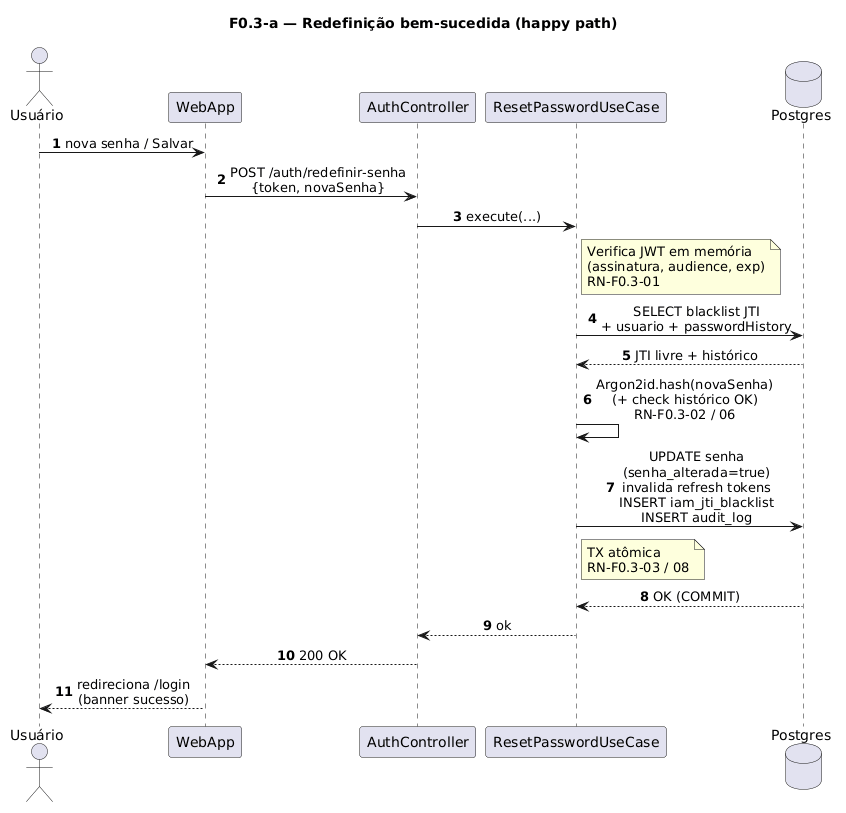

The diagram above was rendered by PlantUML. Its source (embedded in the PNG):
@startuml
title F0.3-a — Redefinição bem-sucedida (happy path)
skinparam sequenceMessageAlign center
skinparam responseMessageBelowArrow true
skinparam maxMessageSize 220
autonumber

actor "Usuário" as Usuario
participant "WebApp" as WebApp
participant "AuthController" as AuthController
participant "ResetPasswordUseCase" as UC
database "Postgres" as Postgres

Usuario -> WebApp: nova senha / Salvar
WebApp -> AuthController: POST /auth/redefinir-senha\n{token, novaSenha}
AuthController -> UC: execute(...)

note right of UC
  Verifica JWT em memória
  (assinatura, audience, exp)
  RN-F0.3-01
end note

UC -> Postgres: SELECT blacklist JTI\n+ usuario + passwordHistory
Postgres --> UC: JTI livre + histórico

UC -> UC: Argon2id.hash(novaSenha)\n(+ check histórico OK)\nRN-F0.3-02 / 06

UC -> Postgres: UPDATE senha\n(senha_alterada=true)\ninvalida refresh tokens\nINSERT iam_jti_blacklist\nINSERT audit_log
note right of UC
  TX atômica
  RN-F0.3-03 / 08
end note
Postgres --> UC: OK (COMMIT)

UC --> AuthController: ok
AuthController --> WebApp: 200 OK
WebApp --> Usuario: redireciona /login\n(banner sucesso)
@enduml